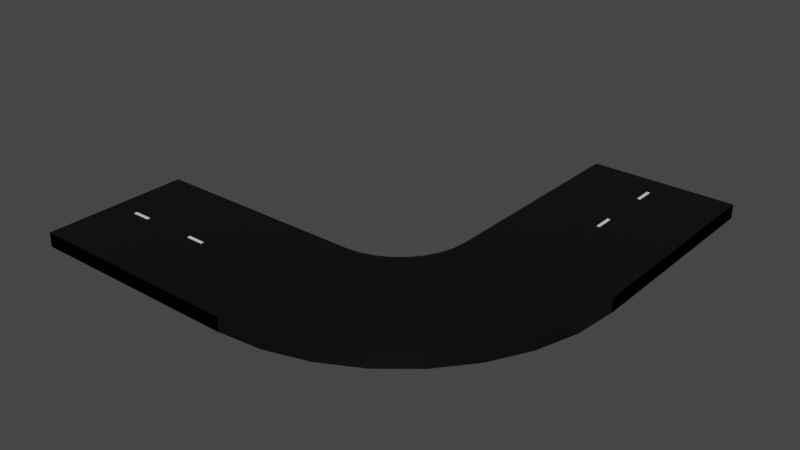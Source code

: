 # Source: roadturn.blend  (saved by Blender 3.5.10; exported with 4.5.12 LTS)
import bpy
from mathutils import Matrix  # noqa: F401  (used for matrix-valued properties, if any)

bpy.ops.wm.read_factory_settings(use_empty=True)
scene = bpy.context.scene
scene.name = 'Scene'

# ---- collections
col_collection = bpy.data.collections.new('Collection'); scene.collection.children.link(col_collection)

# ---- materials (node trees are filled in below, after node groups)
mat_material = bpy.data.materials.new('Material')
mat_material.alpha_threshold = 0.0
mat_material.use_transparent_shadow = False
mat_material.roughness = 0.5
mat_material.line_color = (0.0, 0.0, 0.0, 1.0)
mat_material_001 = bpy.data.materials.new('Material.001')
mat_material_001.use_transparent_shadow = False
mat_material_002 = bpy.data.materials.new('Material.002')
mat_material_002.use_transparent_shadow = False

# ---- material node trees
mat_material.use_nodes = True; mat_material.node_tree.nodes.clear()
_N = mat_material.node_tree.nodes; _L = mat_material.node_tree.links
n0 = _N.new('ShaderNodeOutputMaterial'); n0.name = 'Material Output'; n0.location = (300, 300)
n1 = _N.new('ShaderNodeBsdfPrincipled'); n1.name = 'Principled BSDF'; n1.location = (10, 300)
n1.distribution = 'GGX'
n1.subsurface_method = 'RANDOM_WALK_SKIN'
n1.inputs[0].default_value = (0.0, 0.0, 0.0, 1.0)
n1.inputs[3].default_value = 1.45
n1.inputs[27].default_value = (0.0, 0.0, 0.0, 1.0)
n1.inputs[28].default_value = 1.0
_L.new(n1.outputs[0], n0.inputs[0])
n0.is_active_output = True
mat_material_001.use_nodes = True; mat_material_001.node_tree.nodes.clear()
_N = mat_material_001.node_tree.nodes; _L = mat_material_001.node_tree.links
n0 = _N.new('ShaderNodeBsdfPrincipled'); n0.name = 'Principled BSDF'; n0.location = (10, 300)
n0.distribution = 'GGX'
n0.subsurface_method = 'RANDOM_WALK_SKIN'
n0.inputs[3].default_value = 1.45
n0.inputs[27].default_value = (0.0, 0.0, 0.0, 1.0)
n0.inputs[28].default_value = 1.0
n1 = _N.new('ShaderNodeOutputMaterial'); n1.name = 'Material Output'; n1.location = (300, 300)
_L.new(n0.outputs[0], n1.inputs[0])
n1.is_active_output = True
mat_material_002.use_nodes = True; mat_material_002.node_tree.nodes.clear()
_N = mat_material_002.node_tree.nodes; _L = mat_material_002.node_tree.links
n0 = _N.new('ShaderNodeBsdfPrincipled'); n0.name = 'Principled BSDF'; n0.location = (10, 300)
n0.distribution = 'GGX'
n0.subsurface_method = 'RANDOM_WALK_SKIN'
n0.inputs[3].default_value = 1.45
n0.inputs[27].default_value = (0.0, 0.0, 0.0, 1.0)
n0.inputs[28].default_value = 1.0
n1 = _N.new('ShaderNodeOutputMaterial'); n1.name = 'Material Output'; n1.location = (300, 300)
_L.new(n0.outputs[0], n1.inputs[0])
n1.is_active_output = True

# ---- world
world_world = bpy.data.worlds.new('World'); scene.world = world_world
world_world.use_nodes = True; world_world.node_tree.nodes.clear()
_N = world_world.node_tree.nodes; _L = world_world.node_tree.links
n0 = _N.new('ShaderNodeOutputWorld'); n0.name = 'World Output'; n0.location = (300, 300)
n1 = _N.new('ShaderNodeBackground'); n1.name = 'Background'; n1.location = (10, 300)
n1.inputs[0].default_value = (0.05088, 0.05088, 0.05088, 1.0)
_L.new(n1.outputs[0], n0.inputs[0])
n0.is_active_output = True
world_world.color = (0.05088, 0.05088, 0.05088)
world_world.use_sun_shadow = False
world_world.sun_shadow_jitter_overblur = 0.0

# ---- meshes
me_circle_008 = bpy.data.meshes.new('Circle.008')
me_circle_008.from_pydata([(-0.6667, -0.3333, 0.02557), (-0.4716, -0.3141, 0.02557), (-0.284, -0.2572, 0.02557), (-0.1111, -0.1648, 0.02557), (0.04044, -0.04044, 0.02557), (0.1648, 0.1111, 0.02557), (0.2572, 0.284, 0.02557), (0.3141, 0.4716, 0.02557), (0.3333, 0.6667, 0.02557), (-0.3333, 1.667, -0.02557), (-0.3333, 1.667, 0.02557), (0.3333, 1.667, -0.02557), (0.3333, 1.667, 0.02557), (-0.3333, 0.6667, -0.02557), (-0.3333, 0.6667, 0.02557), (0.3333, 0.6667, -0.02557), (0.3333, 0.6667, 0.02557), (-1.667, -0.3333, -0.02557), (-1.667, -0.3333, 0.02557), (-1.667, 0.3333, -0.02557), (-1.667, 0.3333, 0.02557), (-0.6667, -0.3333, -0.02557), (-0.6667, -0.3333, 0.02557), (-0.6667, 0.3333, -0.02557), (-0.6667, 0.3333, 0.02557), (-0.6667, 0.3333, 0.02557), (-0.6016, 0.3397, 0.02557), (-0.5391, 0.3587, 0.02557), (-0.4815, 0.3895, 0.02557), (-0.431, 0.431, 0.02557), (-0.3895, 0.4815, 0.02557), (-0.3587, 0.5391, 0.02557), (-0.3397, 0.6016, 0.02557), (-0.3333, 0.6667, 0.02557), (0.006578, 1.125, 0.02698), (0.006578, 1.125, -0.001493), (-0.006578, 1.125, 0.02698), (-0.006578, 1.125, -0.001493), (0.006578, 1.208, 0.02698), (0.006578, 1.208, -0.001493), (-0.006578, 1.208, 0.02698), (-0.006578, 1.208, -0.001493), (0.006578, 1.458, 0.02698), (0.006578, 1.458, -0.001493), (-0.006578, 1.458, 0.02698), (-0.006578, 1.458, -0.001493), (0.006578, 1.542, 0.02698), (0.006578, 1.542, -0.001493), (-0.006578, 1.542, 0.02698), (-0.006578, 1.542, -0.001493), (-1.125, 0.006578, 0.02698), (-1.125, 0.006578, -0.001493), (-1.125, -0.006578, 0.02698), (-1.125, -0.006578, -0.001493), (-1.208, 0.006578, 0.02698), (-1.208, 0.006578, -0.001493), (-1.208, -0.006578, 0.02698), (-1.208, -0.006578, -0.001493), (-1.458, 0.006578, 0.02698), (-1.458, 0.006578, -0.001493), (-1.458, -0.006578, 0.02698), (-1.458, -0.006578, -0.001493), (-1.542, 0.006578, 0.02698), (-1.542, 0.006578, -0.001493), (-1.542, -0.006578, 0.02698), (-1.542, -0.006578, -0.001493), (-0.284, -0.2572, -0.02454), (-0.4716, -0.3141, -0.02454), (-0.1111, -0.1648, -0.02454), (0.04044, -0.04044, -0.02454), (0.1648, 0.1111, -0.02454), (0.2572, 0.284, -0.02454), (0.3141, 0.4716, -0.02454), (-0.5391, 0.3587, -0.02454), (-0.6016, 0.3397, -0.02454), (-0.4815, 0.3895, -0.02454), (-0.431, 0.431, -0.02454), (-0.3895, 0.4815, -0.02454), (-0.3587, 0.5391, -0.02454), (-0.3397, 0.6016, -0.02454), (0.3333, 0.6667, -0.02454), (-0.6667, -0.3333, -0.02454), (-0.6667, 0.3333, -0.02454), (-0.6667, 0.3333, -0.02454), (-0.3333, 0.6667, -0.02454), (-0.3333, 0.6667, -0.02454), (-1.667, 0.3333, 0.02558), (-0.6667, 0.3333, 0.02558), (-1.667, -0.3333, 0.02558), (-0.6667, -0.3333, 0.02558), (0.3333, 1.667, 0.02558), (0.3333, 0.6667, 0.02558), (-0.3333, 1.667, 0.02558), (-0.3333, 0.6667, 0.02558)], [(1, 0), (8, 7), (26, 25), (33, 32)], [(13, 15, 91, 93), (12, 11, 15, 16), (16, 15, 13, 14), (14, 10, 12, 16), (10, 9, 11, 12), (14, 13, 9, 10), (17, 21, 89, 88), (20, 19, 23, 24), (24, 23, 21, 22), (22, 18, 20, 24), (18, 17, 19, 20), (22, 21, 17, 18), (1, 2, 3, 4, 5, 6, 7, 16, 33, 14, 32, 31, 30, 29, 28, 27, 26, 24, 25, 22), (34, 35, 37, 36), (36, 37, 41, 40), (40, 41, 39, 38), (38, 39, 35, 34), (36, 40, 38, 34), (41, 37, 35, 39), (42, 43, 45, 44), (44, 45, 49, 48), (48, 49, 47, 46), (46, 47, 43, 42), (44, 48, 46, 42), (49, 45, 43, 47), (50, 51, 53, 52), (52, 53, 57, 56), (56, 57, 55, 54), (54, 55, 51, 50), (52, 56, 54, 50), (57, 53, 51, 55), (58, 59, 61, 60), (60, 61, 65, 64), (64, 65, 63, 62), (62, 63, 59, 58), (60, 64, 62, 58), (65, 61, 59, 63), (67, 81, 82, 83, 74, 73, 75, 76, 77, 78, 79, 84, 85, 80, 72, 71, 70, 69, 68, 66), (3, 2, 66, 68), (33, 16, 80, 85), (4, 3, 68, 69), (16, 7, 72, 80), (26, 27, 73, 74), (1, 22, 81, 67), (5, 4, 69, 70), (27, 28, 75, 73), (22, 25, 82, 81), (6, 5, 70, 71), (28, 29, 76, 75), (25, 24, 83, 82), (7, 6, 71, 72), (29, 30, 77, 76), (24, 26, 74, 83), (30, 31, 78, 77), (32, 14, 84, 79), (2, 1, 67, 66), (31, 32, 79, 78), (14, 33, 85, 84), (88, 89, 87, 86), (23, 19, 86, 87), (21, 23, 87, 89), (19, 17, 88, 86), (92, 93, 91, 90), (11, 9, 92, 90), (9, 13, 93, 92), (15, 11, 90, 91)])
me_circle_008.polygons.foreach_set('material_index', [0, 0, 0, 0, 0, 0, 0, 0, 0, 0, 0, 0, 0, 1, 1, 1, 1, 1, 1, 1, 1, 1, 1, 1, 1, 1, 1, 1, 1, 1, 1, 1, 1, 1, 1, 1, 1, 0, 0, 0, 0, 0, 0, 0, 0, 0, 0, 0, 0, 0, 0, 0, 0, 0, 0, 0, 0, 0, 0, 0, 0, 0, 0, 0, 0, 0])
_uv = me_circle_008.uv_layers.new(name='UVMap')
_uv.uv.foreach_set('vector', [0.625, 0.25, 0.625, 0.0, 0.625, 0.0, 0.625, 0.25, 0.375, 0.75, 0.625, 0.75, 0.625, 1.0, 0.375, 1.0, 0.375, 0.0, 0.625, 0.0, 0.625, 0.25, 0.375, 0.25, 0.125, 0.5, 0.375, 0.5, 0.375, 0.75, 0.125, 0.75, 0.375, 0.5, 0.625, 0.5, 0.625, 0.75, 0.375, 0.75, 0.375, 0.25, 0.625, 0.25, 0.625, 0.5, 0.375, 0.5, 0.625, 0.5, 0.625, 0.25, 0.625, 0.25, 0.625, 0.5, 0.375, 0.75, 0.625, 0.75, 0.625, 1.0, 0.375, 1.0, 0.375, 0.0, 0.625, 0.0, 0.625, 0.25, 0.375, 0.25, 0.125, 0.5, 0.375, 0.5, 0.375, 0.75, 0.125, 0.75, 0.375, 0.5, 0.625, 0.5, 0.625, 0.75, 0.375, 0.75, 0.375, 0.25, 0.625, 0.25, 0.625, 0.5, 0.375, 0.5, 0.0, 0.0, 0.0, 0.0, 0.0, 0.0, 0.0, 0.0, 0.0, 0.0, 0.0, 0.0, 0.0, 0.0, 0.0, 0.0, 0.0, 0.0, 0.0, 0.0, 0.0, 0.0, 0.0, 0.0, 0.0, 0.0, 0.0, 0.0, 0.0, 0.0, 0.0, 0.0, 0.0, 0.0, 0.0, 0.0, 0.0, 0.0, 0.0, 0.0, 0.375, 0.0, 0.625, 0.0, 0.625, 0.25, 0.375, 0.25, 0.375, 0.25, 0.625, 0.25, 0.625, 0.5, 0.375, 0.5, 0.375, 0.5, 0.625, 0.5, 0.625, 0.75, 0.375, 0.75, 0.375, 0.75, 0.625, 0.75, 0.625, 1.0, 0.375, 1.0, 0.125, 0.5, 0.375, 0.5, 0.375, 0.75, 0.125, 0.75, 0.625, 0.5, 0.875, 0.5, 0.875, 0.75, 0.625, 0.75, 0.375, 0.0, 0.625, 0.0, 0.625, 0.25, 0.375, 0.25, 0.375, 0.25, 0.625, 0.25, 0.625, 0.5, 0.375, 0.5, 0.375, 0.5, 0.625, 0.5, 0.625, 0.75, 0.375, 0.75, 0.375, 0.75, 0.625, 0.75, 0.625, 1.0, 0.375, 1.0, 0.125, 0.5, 0.375, 0.5, 0.375, 0.75, 0.125, 0.75, 0.625, 0.5, 0.875, 0.5, 0.875, 0.75, 0.625, 0.75, 0.375, 0.0, 0.625, 0.0, 0.625, 0.25, 0.375, 0.25, 0.375, 0.25, 0.625, 0.25, 0.625, 0.5, 0.375, 0.5, 0.375, 0.5, 0.625, 0.5, 0.625, 0.75, 0.375, 0.75, 0.375, 0.75, 0.625, 0.75, 0.625, 1.0, 0.375, 1.0, 0.125, 0.5, 0.375, 0.5, 0.375, 0.75, 0.125, 0.75, 0.625, 0.5, 0.875, 0.5, 0.875, 0.75, 0.625, 0.75, 0.375, 0.0, 0.625, 0.0, 0.625, 0.25, 0.375, 0.25, 0.375, 0.25, 0.625, 0.25, 0.625, 0.5, 0.375, 0.5, 0.375, 0.5, 0.625, 0.5, 0.625, 0.75, 0.375, 0.75, 0.375, 0.75, 0.625, 0.75, 0.625, 1.0, 0.375, 1.0, 0.125, 0.5, 0.375, 0.5, 0.375, 0.75, 0.125, 0.75, 0.625, 0.5, 0.875, 0.5, 0.875, 0.75, 0.625, 0.75, 0.0, 0.0, 0.0, 0.0, 0.0, 0.0, 0.0, 0.0, 0.0, 0.0, 0.0, 0.0, 0.0, 0.0, 0.0, 0.0, 0.0, 0.0, 0.0, 0.0, 0.0, 0.0, 0.0, 0.0, 0.0, 0.0, 0.0, 0.0, 0.0, 0.0, 0.0, 0.0, 0.0, 0.0, 0.0, 0.0, 0.0, 0.0, 0.0, 0.0, 0.0, 0.0, 0.0, 0.0, 0.0, 0.0, 0.0, 0.0, 0.0, 0.0, 0.0, 0.0, 0.0, 0.0, 0.0, 0.0, 0.0, 0.0, 0.0, 0.0, 0.0, 0.0, 0.0, 0.0, 0.0, 0.0, 0.0, 0.0, 0.0, 0.0, 0.0, 0.0, 0.0, 0.0, 0.0, 0.0, 0.0, 0.0, 0.0, 0.0, 0.0, 0.0, 0.0, 0.0, 0.0, 0.0, 0.0, 0.0, 0.0, 0.0, 0.0, 0.0, 0.0, 0.0, 0.0, 0.0, 0.0, 0.0, 0.0, 0.0, 0.0, 0.0, 0.0, 0.0, 0.0, 0.0, 0.0, 0.0, 0.0, 0.0, 0.0, 0.0, 0.0, 0.0, 0.0, 0.0, 0.0, 0.0, 0.0, 0.0, 0.0, 0.0, 0.0, 0.0, 0.0, 0.0, 0.0, 0.0, 0.0, 0.0, 0.0, 0.0, 0.0, 0.0, 0.0, 0.0, 0.0, 0.0, 0.0, 0.0, 0.0, 0.0, 0.0, 0.0, 0.0, 0.0, 0.0, 0.0, 0.0, 0.0, 0.0, 0.0, 0.0, 0.0, 0.0, 0.0, 0.0, 0.0, 0.0, 0.0, 0.0, 0.0, 0.0, 0.0, 0.0, 0.0, 0.0, 0.0, 0.0, 0.0, 0.0, 0.0, 0.0, 0.0, 0.0, 0.0, 0.0, 0.0, 0.0, 0.0, 0.0, 0.0, 0.0, 0.0, 0.0, 0.0, 0.0, 0.0, 0.0, 0.0, 0.0, 0.0, 0.0, 0.0, 0.0, 0.0, 0.0, 0.0, 0.0, 0.0, 0.625, 0.5, 0.875, 0.5, 0.875, 0.75, 0.625, 0.75, 0.625, 1.0, 0.625, 0.75, 0.625, 0.75, 0.625, 1.0, 0.625, 0.25, 0.625, 0.0, 0.625, 0.0, 0.625, 0.25, 0.625, 0.75, 0.625, 0.5, 0.625, 0.5, 0.625, 0.75, 0.625, 0.5, 0.875, 0.5, 0.875, 0.75, 0.625, 0.75, 0.625, 0.75, 0.625, 0.5, 0.625, 0.5, 0.625, 0.75, 0.625, 0.5, 0.625, 0.25, 0.625, 0.25, 0.625, 0.5, 0.625, 1.0, 0.625, 0.75, 0.625, 0.75, 0.625, 1.0])
me_circle_008.materials.append(mat_material)
me_circle_008.materials.append(mat_material_001)
me_circle_008.update()
me_cube_009 = bpy.data.meshes.new('Cube.009')
me_cube_009.from_pydata([(-37.0, -1.0, -1.895), (-37.0, -1.0, 0.1049), (-37.0, 1.0, -1.895), (-37.0, 1.0, 0.1049), (-35.0, -1.0, -1.895), (-35.0, -1.0, 0.1049), (-35.0, 1.0, -1.895), (-35.0, 1.0, 0.1049), (-29.0, -1.0, -1.895), (-29.0, -1.0, 0.1049), (-29.0, 1.0, -1.895), (-29.0, 1.0, 0.1049), (-27.0, -1.0, -1.895), (-27.0, -1.0, 0.1049), (-27.0, 1.0, -1.895), (-27.0, 1.0, 0.1049), (-0.1579, 234.4, -1.895), (-0.1579, 234.4, 0.1048), (0.1579, 234.4, -1.895), (0.1579, 234.4, 0.1048), (-0.1579, 221.7, -1.895), (-0.1579, 221.7, 0.1048), (0.1579, 221.7, -1.895), (0.1579, 221.7, 0.1048), (-0.1579, 183.7, -1.895), (-0.1579, 183.7, 0.1048), (0.1579, 183.7, -1.895), (0.1579, 183.7, 0.1048), (-0.1579, 171.0, -1.895), (-0.1579, 171.0, 0.1048), (0.1579, 171.0, -1.895), (0.1579, 171.0, 0.1048)], [], [(0, 1, 3, 2), (2, 3, 7, 6), (6, 7, 5, 4), (4, 5, 1, 0), (2, 6, 4, 0), (7, 3, 1, 5), (8, 9, 11, 10), (10, 11, 15, 14), (14, 15, 13, 12), (12, 13, 9, 8), (10, 14, 12, 8), (15, 11, 9, 13), (16, 17, 19, 18), (18, 19, 23, 22), (22, 23, 21, 20), (20, 21, 17, 16), (18, 22, 20, 16), (23, 19, 17, 21), (24, 25, 27, 26), (26, 27, 31, 30), (30, 31, 29, 28), (28, 29, 25, 24), (26, 30, 28, 24), (31, 27, 25, 29)])
_uv = me_cube_009.uv_layers.new(name='UVMap')
_uv.uv.foreach_set('vector', [0.375, 0.0, 0.625, 0.0, 0.625, 0.25, 0.375, 0.25, 0.375, 0.25, 0.625, 0.25, 0.625, 0.5, 0.375, 0.5, 0.375, 0.5, 0.625, 0.5, 0.625, 0.75, 0.375, 0.75, 0.375, 0.75, 0.625, 0.75, 0.625, 1.0, 0.375, 1.0, 0.125, 0.5, 0.375, 0.5, 0.375, 0.75, 0.125, 0.75, 0.625, 0.5, 0.875, 0.5, 0.875, 0.75, 0.625, 0.75, 0.375, 0.0, 0.625, 0.0, 0.625, 0.25, 0.375, 0.25, 0.375, 0.25, 0.625, 0.25, 0.625, 0.5, 0.375, 0.5, 0.375, 0.5, 0.625, 0.5, 0.625, 0.75, 0.375, 0.75, 0.375, 0.75, 0.625, 0.75, 0.625, 1.0, 0.375, 1.0, 0.125, 0.5, 0.375, 0.5, 0.375, 0.75, 0.125, 0.75, 0.625, 0.5, 0.875, 0.5, 0.875, 0.75, 0.625, 0.75, 0.375, 0.0, 0.625, 0.0, 0.625, 0.25, 0.375, 0.25, 0.375, 0.25, 0.625, 0.25, 0.625, 0.5, 0.375, 0.5, 0.375, 0.5, 0.625, 0.5, 0.625, 0.75, 0.375, 0.75, 0.375, 0.75, 0.625, 0.75, 0.625, 1.0, 0.375, 1.0, 0.125, 0.5, 0.375, 0.5, 0.375, 0.75, 0.125, 0.75, 0.625, 0.5, 0.875, 0.5, 0.875, 0.75, 0.625, 0.75, 0.375, 0.0, 0.625, 0.0, 0.625, 0.25, 0.375, 0.25, 0.375, 0.25, 0.625, 0.25, 0.625, 0.5, 0.375, 0.5, 0.375, 0.5, 0.625, 0.5, 0.625, 0.75, 0.375, 0.75, 0.375, 0.75, 0.625, 0.75, 0.625, 1.0, 0.375, 1.0, 0.125, 0.5, 0.375, 0.5, 0.375, 0.75, 0.125, 0.75, 0.625, 0.5, 0.875, 0.5, 0.875, 0.75, 0.625, 0.75])
me_cube_009.materials.append(mat_material_002)
me_cube_009.update()

# ---- objects
ob_cube_002 = bpy.data.objects.new('Cube.002', me_circle_008)
ob_cube_007 = bpy.data.objects.new('Cube.007', me_cube_009)

# ---- transforms, parenting, visibility, modifiers, constraints
ob_cube_002.location = (0.0, 5.96e-08, 0.0)
ob_cube_002.scale = (0.6, 0.6, 0.7591)
ob_cube_007.location = (0.0, 0.0, 9.313e-10)
ob_cube_007.scale = (0.025, 0.003947, -0.01081)

# ---- collection membership
col_collection.objects.link(ob_cube_002)
col_collection.objects.link(ob_cube_007)

# ---- scene / render settings (as saved in the file)
scene.frame_start = 1; scene.frame_end = 250; scene.frame_set(1)
scene.render.engine = 'BLENDER_EEVEE_NEXT'
scene.cycles.sampling_pattern = 'TABULATED_SOBOL'
scene.view_settings.view_transform = 'Filmic'
bpy.context.view_layer.update()

# ---- added for rendering (the .blend has no active camera and no usable light): camera, sun
cam_auto = bpy.data.cameras.new('AutoCamera')
cam_auto.lens = 50.0
cam_auto.sensor_width = 36.0
cam_auto.clip_end = 1000.0
ob_auto_camera = bpy.data.objects.new('AutoCamera', cam_auto)
scene.collection.objects.link(ob_auto_camera)
ob_auto_camera.location = (1.17059, -1.48471, 1.25701)
ob_auto_camera.rotation_euler = (1.09748, -7.21219e-08, 0.694738)
scene.camera = ob_auto_camera
light_auto_sun = bpy.data.lights.new('AutoSun', 'SUN')
light_auto_sun.energy = 3.0
light_auto_sun.angle = 0.0523599
ob_auto_sun = bpy.data.objects.new('AutoSun', light_auto_sun)
scene.collection.objects.link(ob_auto_sun)
ob_auto_sun.rotation_euler = (0.872665, 0.174533, 0.523599)
bpy.context.view_layer.update()
